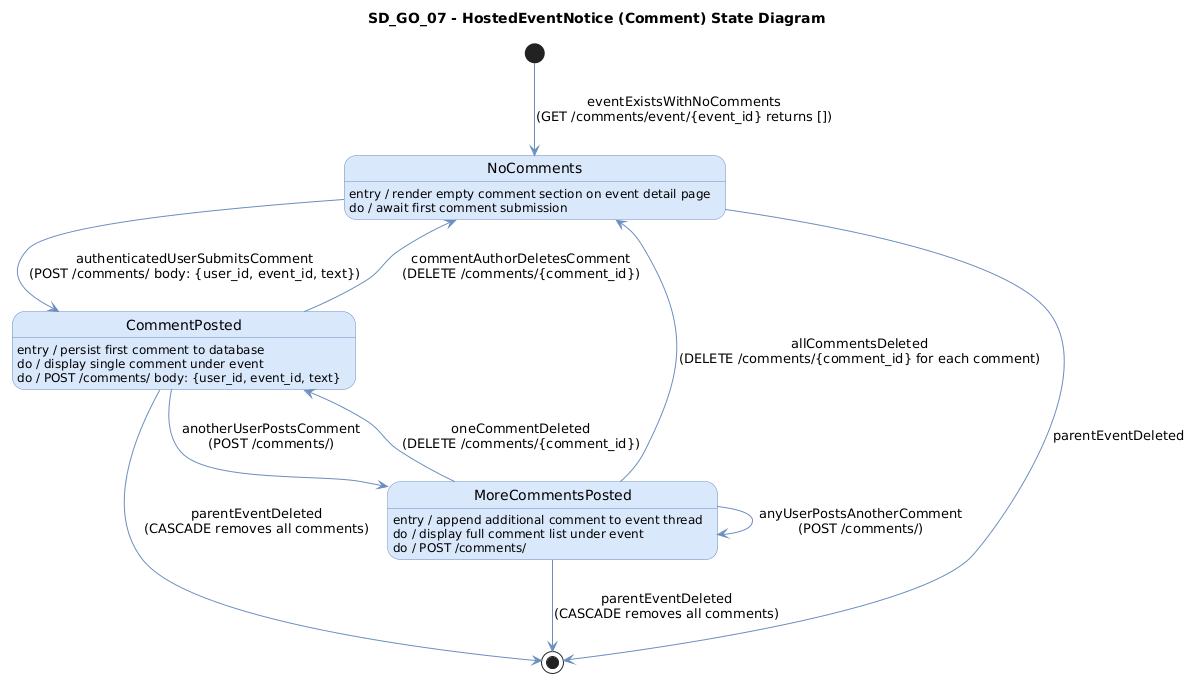

The diagram above was rendered by PlantUML. Its source (embedded in the PNG):
@startuml
title SD_GO_07 - HostedEventNotice (Comment) State Diagram

skinparam backgroundColor white
skinparam state {
  BackgroundColor #dae8fc
  BorderColor #6c8ebf
  FontName Arial
  ArrowColor #6c8ebf
}

[*] --> NoComments : eventExistsWithNoComments\n(GET /comments/event/{event_id} returns [])

state NoComments : entry / render empty comment section on event detail page\ndo / await first comment submission

state CommentPosted : entry / persist first comment to database\ndo / display single comment under event\ndo / POST /comments/ body: {user_id, event_id, text}

state MoreCommentsPosted : entry / append additional comment to event thread\ndo / display full comment list under event\ndo / POST /comments/

NoComments --> CommentPosted : authenticatedUserSubmitsComment\n(POST /comments/ body: {user_id, event_id, text})

CommentPosted --> NoComments : commentAuthorDeletesComment\n(DELETE /comments/{comment_id})

CommentPosted --> MoreCommentsPosted : anotherUserPostsComment\n(POST /comments/)

MoreCommentsPosted --> MoreCommentsPosted : anyUserPostsAnotherComment\n(POST /comments/)

MoreCommentsPosted --> CommentPosted : oneCommentDeleted\n(DELETE /comments/{comment_id})

MoreCommentsPosted --> NoComments : allCommentsDeleted\n(DELETE /comments/{comment_id} for each comment)

CommentPosted --> [*] : parentEventDeleted\n(CASCADE removes all comments)

MoreCommentsPosted --> [*] : parentEventDeleted\n(CASCADE removes all comments)

NoComments --> [*] : parentEventDeleted
@enduml